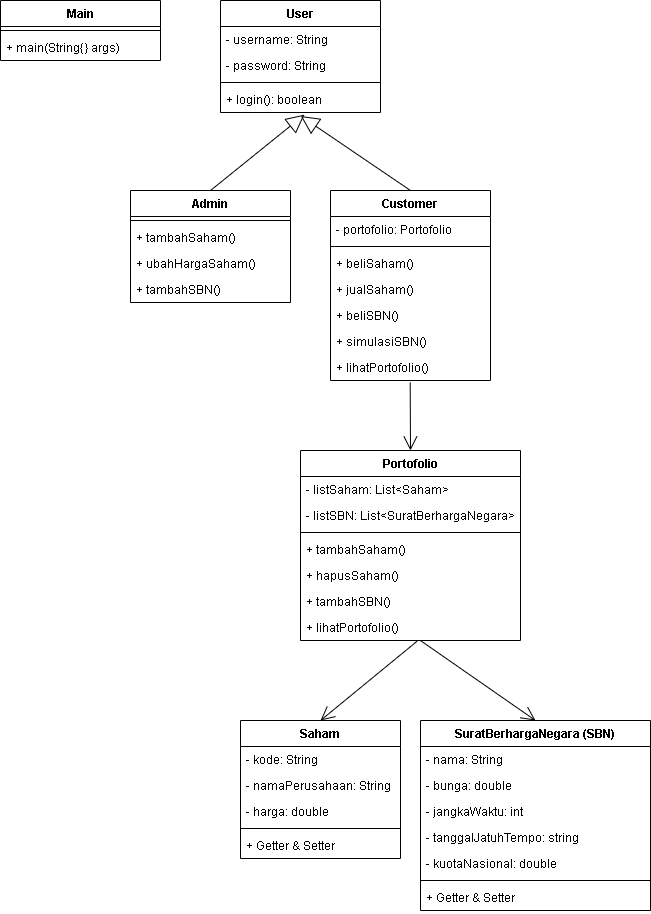

The diagram above was exported from draw.io. Its source (the exported page's mxGraphModel, read from the mxfile embedded in the PNG):
<mxGraphModel dx="1545" dy="817" grid="1" gridSize="10" guides="1" tooltips="1" connect="1" arrows="1" fold="1" page="1" pageScale="1" pageWidth="850" pageHeight="1100" math="0" shadow="0">
  <root>
    <mxCell id="0" />
    <mxCell id="1" parent="0" />
    <mxCell id="qlXukppqJEYNAgfgXGKJ-5" value="User" style="swimlane;fontStyle=1;align=center;verticalAlign=top;childLayout=stackLayout;horizontal=1;startSize=26;horizontalStack=0;resizeParent=1;resizeParentMax=0;resizeLast=0;collapsible=1;marginBottom=0;whiteSpace=wrap;html=1;" vertex="1" parent="1">
      <mxGeometry x="60" y="80" width="160" height="112" as="geometry" />
    </mxCell>
    <mxCell id="qlXukppqJEYNAgfgXGKJ-6" value="- username: String" style="text;strokeColor=none;fillColor=none;align=left;verticalAlign=top;spacingLeft=4;spacingRight=4;overflow=hidden;rotatable=0;points=[[0,0.5],[1,0.5]];portConstraint=eastwest;whiteSpace=wrap;html=1;" vertex="1" parent="qlXukppqJEYNAgfgXGKJ-5">
      <mxGeometry y="26" width="160" height="26" as="geometry" />
    </mxCell>
    <mxCell id="qlXukppqJEYNAgfgXGKJ-9" value="- password: String" style="text;strokeColor=none;fillColor=none;align=left;verticalAlign=top;spacingLeft=4;spacingRight=4;overflow=hidden;rotatable=0;points=[[0,0.5],[1,0.5]];portConstraint=eastwest;whiteSpace=wrap;html=1;" vertex="1" parent="qlXukppqJEYNAgfgXGKJ-5">
      <mxGeometry y="52" width="160" height="26" as="geometry" />
    </mxCell>
    <mxCell id="qlXukppqJEYNAgfgXGKJ-7" value="" style="line;strokeWidth=1;fillColor=none;align=left;verticalAlign=middle;spacingTop=-1;spacingLeft=3;spacingRight=3;rotatable=0;labelPosition=right;points=[];portConstraint=eastwest;strokeColor=inherit;" vertex="1" parent="qlXukppqJEYNAgfgXGKJ-5">
      <mxGeometry y="78" width="160" height="8" as="geometry" />
    </mxCell>
    <mxCell id="qlXukppqJEYNAgfgXGKJ-8" value="+ login(): boolean" style="text;strokeColor=none;fillColor=none;align=left;verticalAlign=top;spacingLeft=4;spacingRight=4;overflow=hidden;rotatable=0;points=[[0,0.5],[1,0.5]];portConstraint=eastwest;whiteSpace=wrap;html=1;" vertex="1" parent="qlXukppqJEYNAgfgXGKJ-5">
      <mxGeometry y="86" width="160" height="26" as="geometry" />
    </mxCell>
    <mxCell id="qlXukppqJEYNAgfgXGKJ-11" value="Admin" style="swimlane;fontStyle=1;align=center;verticalAlign=top;childLayout=stackLayout;horizontal=1;startSize=26;horizontalStack=0;resizeParent=1;resizeParentMax=0;resizeLast=0;collapsible=1;marginBottom=0;whiteSpace=wrap;html=1;" vertex="1" parent="1">
      <mxGeometry x="-30" y="270" width="160" height="112" as="geometry" />
    </mxCell>
    <mxCell id="qlXukppqJEYNAgfgXGKJ-14" value="" style="line;strokeWidth=1;fillColor=none;align=left;verticalAlign=middle;spacingTop=-1;spacingLeft=3;spacingRight=3;rotatable=0;labelPosition=right;points=[];portConstraint=eastwest;strokeColor=inherit;" vertex="1" parent="qlXukppqJEYNAgfgXGKJ-11">
      <mxGeometry y="26" width="160" height="8" as="geometry" />
    </mxCell>
    <mxCell id="qlXukppqJEYNAgfgXGKJ-15" value="+ tambahSaham()" style="text;strokeColor=none;fillColor=none;align=left;verticalAlign=top;spacingLeft=4;spacingRight=4;overflow=hidden;rotatable=0;points=[[0,0.5],[1,0.5]];portConstraint=eastwest;whiteSpace=wrap;html=1;" vertex="1" parent="qlXukppqJEYNAgfgXGKJ-11">
      <mxGeometry y="34" width="160" height="26" as="geometry" />
    </mxCell>
    <mxCell id="qlXukppqJEYNAgfgXGKJ-17" value="+ ubahHargaSaham()" style="text;strokeColor=none;fillColor=none;align=left;verticalAlign=top;spacingLeft=4;spacingRight=4;overflow=hidden;rotatable=0;points=[[0,0.5],[1,0.5]];portConstraint=eastwest;whiteSpace=wrap;html=1;" vertex="1" parent="qlXukppqJEYNAgfgXGKJ-11">
      <mxGeometry y="60" width="160" height="26" as="geometry" />
    </mxCell>
    <mxCell id="qlXukppqJEYNAgfgXGKJ-16" value="+ tambahSBN()" style="text;strokeColor=none;fillColor=none;align=left;verticalAlign=top;spacingLeft=4;spacingRight=4;overflow=hidden;rotatable=0;points=[[0,0.5],[1,0.5]];portConstraint=eastwest;whiteSpace=wrap;html=1;" vertex="1" parent="qlXukppqJEYNAgfgXGKJ-11">
      <mxGeometry y="86" width="160" height="26" as="geometry" />
    </mxCell>
    <mxCell id="qlXukppqJEYNAgfgXGKJ-18" value="Customer" style="swimlane;fontStyle=1;align=center;verticalAlign=top;childLayout=stackLayout;horizontal=1;startSize=26;horizontalStack=0;resizeParent=1;resizeParentMax=0;resizeLast=0;collapsible=1;marginBottom=0;whiteSpace=wrap;html=1;" vertex="1" parent="1">
      <mxGeometry x="170" y="270" width="160" height="190" as="geometry" />
    </mxCell>
    <mxCell id="qlXukppqJEYNAgfgXGKJ-19" value="- portofolio: Portofolio" style="text;strokeColor=none;fillColor=none;align=left;verticalAlign=top;spacingLeft=4;spacingRight=4;overflow=hidden;rotatable=0;points=[[0,0.5],[1,0.5]];portConstraint=eastwest;whiteSpace=wrap;html=1;" vertex="1" parent="qlXukppqJEYNAgfgXGKJ-18">
      <mxGeometry y="26" width="160" height="26" as="geometry" />
    </mxCell>
    <mxCell id="qlXukppqJEYNAgfgXGKJ-20" value="" style="line;strokeWidth=1;fillColor=none;align=left;verticalAlign=middle;spacingTop=-1;spacingLeft=3;spacingRight=3;rotatable=0;labelPosition=right;points=[];portConstraint=eastwest;strokeColor=inherit;" vertex="1" parent="qlXukppqJEYNAgfgXGKJ-18">
      <mxGeometry y="52" width="160" height="8" as="geometry" />
    </mxCell>
    <mxCell id="qlXukppqJEYNAgfgXGKJ-21" value="+ beliSaham()" style="text;strokeColor=none;fillColor=none;align=left;verticalAlign=top;spacingLeft=4;spacingRight=4;overflow=hidden;rotatable=0;points=[[0,0.5],[1,0.5]];portConstraint=eastwest;whiteSpace=wrap;html=1;" vertex="1" parent="qlXukppqJEYNAgfgXGKJ-18">
      <mxGeometry y="60" width="160" height="26" as="geometry" />
    </mxCell>
    <mxCell id="qlXukppqJEYNAgfgXGKJ-22" value="+ jualSaham()" style="text;strokeColor=none;fillColor=none;align=left;verticalAlign=top;spacingLeft=4;spacingRight=4;overflow=hidden;rotatable=0;points=[[0,0.5],[1,0.5]];portConstraint=eastwest;whiteSpace=wrap;html=1;" vertex="1" parent="qlXukppqJEYNAgfgXGKJ-18">
      <mxGeometry y="86" width="160" height="26" as="geometry" />
    </mxCell>
    <mxCell id="qlXukppqJEYNAgfgXGKJ-23" value="+ beliSBN()" style="text;strokeColor=none;fillColor=none;align=left;verticalAlign=top;spacingLeft=4;spacingRight=4;overflow=hidden;rotatable=0;points=[[0,0.5],[1,0.5]];portConstraint=eastwest;whiteSpace=wrap;html=1;" vertex="1" parent="qlXukppqJEYNAgfgXGKJ-18">
      <mxGeometry y="112" width="160" height="26" as="geometry" />
    </mxCell>
    <mxCell id="qlXukppqJEYNAgfgXGKJ-24" value="+ simulasiSBN()" style="text;strokeColor=none;fillColor=none;align=left;verticalAlign=top;spacingLeft=4;spacingRight=4;overflow=hidden;rotatable=0;points=[[0,0.5],[1,0.5]];portConstraint=eastwest;whiteSpace=wrap;html=1;" vertex="1" parent="qlXukppqJEYNAgfgXGKJ-18">
      <mxGeometry y="138" width="160" height="26" as="geometry" />
    </mxCell>
    <mxCell id="qlXukppqJEYNAgfgXGKJ-25" value="+ lihatPortofolio()" style="text;strokeColor=none;fillColor=none;align=left;verticalAlign=top;spacingLeft=4;spacingRight=4;overflow=hidden;rotatable=0;points=[[0,0.5],[1,0.5]];portConstraint=eastwest;whiteSpace=wrap;html=1;" vertex="1" parent="qlXukppqJEYNAgfgXGKJ-18">
      <mxGeometry y="164" width="160" height="26" as="geometry" />
    </mxCell>
    <mxCell id="qlXukppqJEYNAgfgXGKJ-26" value="Saham" style="swimlane;fontStyle=1;align=center;verticalAlign=top;childLayout=stackLayout;horizontal=1;startSize=26;horizontalStack=0;resizeParent=1;resizeParentMax=0;resizeLast=0;collapsible=1;marginBottom=0;whiteSpace=wrap;html=1;" vertex="1" parent="1">
      <mxGeometry x="80" y="800" width="160" height="138" as="geometry" />
    </mxCell>
    <mxCell id="qlXukppqJEYNAgfgXGKJ-27" value="- kode: String" style="text;strokeColor=none;fillColor=none;align=left;verticalAlign=top;spacingLeft=4;spacingRight=4;overflow=hidden;rotatable=0;points=[[0,0.5],[1,0.5]];portConstraint=eastwest;whiteSpace=wrap;html=1;" vertex="1" parent="qlXukppqJEYNAgfgXGKJ-26">
      <mxGeometry y="26" width="160" height="26" as="geometry" />
    </mxCell>
    <mxCell id="qlXukppqJEYNAgfgXGKJ-28" value="- namaPerusahaan: String" style="text;strokeColor=none;fillColor=none;align=left;verticalAlign=top;spacingLeft=4;spacingRight=4;overflow=hidden;rotatable=0;points=[[0,0.5],[1,0.5]];portConstraint=eastwest;whiteSpace=wrap;html=1;" vertex="1" parent="qlXukppqJEYNAgfgXGKJ-26">
      <mxGeometry y="52" width="160" height="26" as="geometry" />
    </mxCell>
    <mxCell id="qlXukppqJEYNAgfgXGKJ-36" value="- harga: double" style="text;strokeColor=none;fillColor=none;align=left;verticalAlign=top;spacingLeft=4;spacingRight=4;overflow=hidden;rotatable=0;points=[[0,0.5],[1,0.5]];portConstraint=eastwest;whiteSpace=wrap;html=1;" vertex="1" parent="qlXukppqJEYNAgfgXGKJ-26">
      <mxGeometry y="78" width="160" height="26" as="geometry" />
    </mxCell>
    <mxCell id="qlXukppqJEYNAgfgXGKJ-29" value="" style="line;strokeWidth=1;fillColor=none;align=left;verticalAlign=middle;spacingTop=-1;spacingLeft=3;spacingRight=3;rotatable=0;labelPosition=right;points=[];portConstraint=eastwest;strokeColor=inherit;" vertex="1" parent="qlXukppqJEYNAgfgXGKJ-26">
      <mxGeometry y="104" width="160" height="8" as="geometry" />
    </mxCell>
    <mxCell id="qlXukppqJEYNAgfgXGKJ-30" value="+ Getter &amp;amp; Setter" style="text;strokeColor=none;fillColor=none;align=left;verticalAlign=top;spacingLeft=4;spacingRight=4;overflow=hidden;rotatable=0;points=[[0,0.5],[1,0.5]];portConstraint=eastwest;whiteSpace=wrap;html=1;" vertex="1" parent="qlXukppqJEYNAgfgXGKJ-26">
      <mxGeometry y="112" width="160" height="26" as="geometry" />
    </mxCell>
    <mxCell id="qlXukppqJEYNAgfgXGKJ-37" value="SuratBerhargaNegara (SBN)" style="swimlane;fontStyle=1;align=center;verticalAlign=top;childLayout=stackLayout;horizontal=1;startSize=26;horizontalStack=0;resizeParent=1;resizeParentMax=0;resizeLast=0;collapsible=1;marginBottom=0;whiteSpace=wrap;html=1;" vertex="1" parent="1">
      <mxGeometry x="260" y="800" width="230" height="190" as="geometry" />
    </mxCell>
    <mxCell id="qlXukppqJEYNAgfgXGKJ-38" value="- nama: String" style="text;strokeColor=none;fillColor=none;align=left;verticalAlign=top;spacingLeft=4;spacingRight=4;overflow=hidden;rotatable=0;points=[[0,0.5],[1,0.5]];portConstraint=eastwest;whiteSpace=wrap;html=1;" vertex="1" parent="qlXukppqJEYNAgfgXGKJ-37">
      <mxGeometry y="26" width="230" height="26" as="geometry" />
    </mxCell>
    <mxCell id="qlXukppqJEYNAgfgXGKJ-39" value="- bunga: double" style="text;strokeColor=none;fillColor=none;align=left;verticalAlign=top;spacingLeft=4;spacingRight=4;overflow=hidden;rotatable=0;points=[[0,0.5],[1,0.5]];portConstraint=eastwest;whiteSpace=wrap;html=1;" vertex="1" parent="qlXukppqJEYNAgfgXGKJ-37">
      <mxGeometry y="52" width="230" height="26" as="geometry" />
    </mxCell>
    <mxCell id="qlXukppqJEYNAgfgXGKJ-40" value="- jangkaWaktu: int" style="text;strokeColor=none;fillColor=none;align=left;verticalAlign=top;spacingLeft=4;spacingRight=4;overflow=hidden;rotatable=0;points=[[0,0.5],[1,0.5]];portConstraint=eastwest;whiteSpace=wrap;html=1;" vertex="1" parent="qlXukppqJEYNAgfgXGKJ-37">
      <mxGeometry y="78" width="230" height="26" as="geometry" />
    </mxCell>
    <mxCell id="qlXukppqJEYNAgfgXGKJ-43" value="- tanggalJatuhTempo: string" style="text;strokeColor=none;fillColor=none;align=left;verticalAlign=top;spacingLeft=4;spacingRight=4;overflow=hidden;rotatable=0;points=[[0,0.5],[1,0.5]];portConstraint=eastwest;whiteSpace=wrap;html=1;" vertex="1" parent="qlXukppqJEYNAgfgXGKJ-37">
      <mxGeometry y="104" width="230" height="26" as="geometry" />
    </mxCell>
    <mxCell id="qlXukppqJEYNAgfgXGKJ-50" value="- kuotaNasional: double" style="text;strokeColor=none;fillColor=none;align=left;verticalAlign=top;spacingLeft=4;spacingRight=4;overflow=hidden;rotatable=0;points=[[0,0.5],[1,0.5]];portConstraint=eastwest;whiteSpace=wrap;html=1;" vertex="1" parent="qlXukppqJEYNAgfgXGKJ-37">
      <mxGeometry y="130" width="230" height="26" as="geometry" />
    </mxCell>
    <mxCell id="qlXukppqJEYNAgfgXGKJ-41" value="" style="line;strokeWidth=1;fillColor=none;align=left;verticalAlign=middle;spacingTop=-1;spacingLeft=3;spacingRight=3;rotatable=0;labelPosition=right;points=[];portConstraint=eastwest;strokeColor=inherit;" vertex="1" parent="qlXukppqJEYNAgfgXGKJ-37">
      <mxGeometry y="156" width="230" height="8" as="geometry" />
    </mxCell>
    <mxCell id="qlXukppqJEYNAgfgXGKJ-42" value="+ Getter &amp;amp; Setter" style="text;strokeColor=none;fillColor=none;align=left;verticalAlign=top;spacingLeft=4;spacingRight=4;overflow=hidden;rotatable=0;points=[[0,0.5],[1,0.5]];portConstraint=eastwest;whiteSpace=wrap;html=1;" vertex="1" parent="qlXukppqJEYNAgfgXGKJ-37">
      <mxGeometry y="164" width="230" height="26" as="geometry" />
    </mxCell>
    <mxCell id="qlXukppqJEYNAgfgXGKJ-51" value="Portofolio" style="swimlane;fontStyle=1;align=center;verticalAlign=top;childLayout=stackLayout;horizontal=1;startSize=26;horizontalStack=0;resizeParent=1;resizeParentMax=0;resizeLast=0;collapsible=1;marginBottom=0;whiteSpace=wrap;html=1;" vertex="1" parent="1">
      <mxGeometry x="140" y="530" width="220" height="190" as="geometry" />
    </mxCell>
    <mxCell id="qlXukppqJEYNAgfgXGKJ-52" value="- listSaham: List&amp;lt;Saham&amp;gt;" style="text;strokeColor=none;fillColor=none;align=left;verticalAlign=top;spacingLeft=4;spacingRight=4;overflow=hidden;rotatable=0;points=[[0,0.5],[1,0.5]];portConstraint=eastwest;whiteSpace=wrap;html=1;" vertex="1" parent="qlXukppqJEYNAgfgXGKJ-51">
      <mxGeometry y="26" width="220" height="26" as="geometry" />
    </mxCell>
    <mxCell id="qlXukppqJEYNAgfgXGKJ-59" value="- listSBN: List&amp;lt;SuratBerhargaNegara&amp;gt;" style="text;strokeColor=none;fillColor=none;align=left;verticalAlign=top;spacingLeft=4;spacingRight=4;overflow=hidden;rotatable=0;points=[[0,0.5],[1,0.5]];portConstraint=eastwest;whiteSpace=wrap;html=1;" vertex="1" parent="qlXukppqJEYNAgfgXGKJ-51">
      <mxGeometry y="52" width="220" height="26" as="geometry" />
    </mxCell>
    <mxCell id="qlXukppqJEYNAgfgXGKJ-53" value="" style="line;strokeWidth=1;fillColor=none;align=left;verticalAlign=middle;spacingTop=-1;spacingLeft=3;spacingRight=3;rotatable=0;labelPosition=right;points=[];portConstraint=eastwest;strokeColor=inherit;" vertex="1" parent="qlXukppqJEYNAgfgXGKJ-51">
      <mxGeometry y="78" width="220" height="8" as="geometry" />
    </mxCell>
    <mxCell id="qlXukppqJEYNAgfgXGKJ-54" value="+ tambahSaham()" style="text;strokeColor=none;fillColor=none;align=left;verticalAlign=top;spacingLeft=4;spacingRight=4;overflow=hidden;rotatable=0;points=[[0,0.5],[1,0.5]];portConstraint=eastwest;whiteSpace=wrap;html=1;" vertex="1" parent="qlXukppqJEYNAgfgXGKJ-51">
      <mxGeometry y="86" width="220" height="26" as="geometry" />
    </mxCell>
    <mxCell id="qlXukppqJEYNAgfgXGKJ-55" value="+ hapusSaham()" style="text;strokeColor=none;fillColor=none;align=left;verticalAlign=top;spacingLeft=4;spacingRight=4;overflow=hidden;rotatable=0;points=[[0,0.5],[1,0.5]];portConstraint=eastwest;whiteSpace=wrap;html=1;" vertex="1" parent="qlXukppqJEYNAgfgXGKJ-51">
      <mxGeometry y="112" width="220" height="26" as="geometry" />
    </mxCell>
    <mxCell id="qlXukppqJEYNAgfgXGKJ-56" value="+ tambahSBN()" style="text;strokeColor=none;fillColor=none;align=left;verticalAlign=top;spacingLeft=4;spacingRight=4;overflow=hidden;rotatable=0;points=[[0,0.5],[1,0.5]];portConstraint=eastwest;whiteSpace=wrap;html=1;" vertex="1" parent="qlXukppqJEYNAgfgXGKJ-51">
      <mxGeometry y="138" width="220" height="26" as="geometry" />
    </mxCell>
    <mxCell id="qlXukppqJEYNAgfgXGKJ-57" value="+ lihatPortofolio()" style="text;strokeColor=none;fillColor=none;align=left;verticalAlign=top;spacingLeft=4;spacingRight=4;overflow=hidden;rotatable=0;points=[[0,0.5],[1,0.5]];portConstraint=eastwest;whiteSpace=wrap;html=1;" vertex="1" parent="qlXukppqJEYNAgfgXGKJ-51">
      <mxGeometry y="164" width="220" height="26" as="geometry" />
    </mxCell>
    <mxCell id="qlXukppqJEYNAgfgXGKJ-60" value="Main" style="swimlane;fontStyle=1;align=center;verticalAlign=top;childLayout=stackLayout;horizontal=1;startSize=26;horizontalStack=0;resizeParent=1;resizeParentMax=0;resizeLast=0;collapsible=1;marginBottom=0;whiteSpace=wrap;html=1;" vertex="1" parent="1">
      <mxGeometry x="-160" y="80" width="160" height="60" as="geometry" />
    </mxCell>
    <mxCell id="qlXukppqJEYNAgfgXGKJ-63" value="" style="line;strokeWidth=1;fillColor=none;align=left;verticalAlign=middle;spacingTop=-1;spacingLeft=3;spacingRight=3;rotatable=0;labelPosition=right;points=[];portConstraint=eastwest;strokeColor=inherit;" vertex="1" parent="qlXukppqJEYNAgfgXGKJ-60">
      <mxGeometry y="26" width="160" height="8" as="geometry" />
    </mxCell>
    <mxCell id="qlXukppqJEYNAgfgXGKJ-64" value="+ main(String{} args)" style="text;strokeColor=none;fillColor=none;align=left;verticalAlign=top;spacingLeft=4;spacingRight=4;overflow=hidden;rotatable=0;points=[[0,0.5],[1,0.5]];portConstraint=eastwest;whiteSpace=wrap;html=1;" vertex="1" parent="qlXukppqJEYNAgfgXGKJ-60">
      <mxGeometry y="34" width="160" height="26" as="geometry" />
    </mxCell>
    <mxCell id="qlXukppqJEYNAgfgXGKJ-66" value="" style="endArrow=block;endSize=16;endFill=0;html=1;rounded=0;exitX=0.5;exitY=0;exitDx=0;exitDy=0;entryX=0.525;entryY=1.082;entryDx=0;entryDy=0;entryPerimeter=0;" edge="1" parent="1" source="qlXukppqJEYNAgfgXGKJ-11" target="qlXukppqJEYNAgfgXGKJ-8">
      <mxGeometry width="160" relative="1" as="geometry">
        <mxPoint x="100" y="240" as="sourcePoint" />
        <mxPoint x="260" y="240" as="targetPoint" />
      </mxGeometry>
    </mxCell>
    <mxCell id="qlXukppqJEYNAgfgXGKJ-67" value="" style="endArrow=block;endSize=16;endFill=0;html=1;rounded=0;exitX=0.5;exitY=0;exitDx=0;exitDy=0;entryX=0.502;entryY=1.136;entryDx=0;entryDy=0;entryPerimeter=0;" edge="1" parent="1" source="qlXukppqJEYNAgfgXGKJ-18" target="qlXukppqJEYNAgfgXGKJ-8">
      <mxGeometry width="160" relative="1" as="geometry">
        <mxPoint x="60" y="280" as="sourcePoint" />
        <mxPoint x="140" y="190" as="targetPoint" />
      </mxGeometry>
    </mxCell>
    <mxCell id="qlXukppqJEYNAgfgXGKJ-68" value="" style="endArrow=open;endFill=1;endSize=12;html=1;rounded=0;exitX=0.498;exitY=1.075;exitDx=0;exitDy=0;exitPerimeter=0;entryX=0.5;entryY=0;entryDx=0;entryDy=0;" edge="1" parent="1" source="qlXukppqJEYNAgfgXGKJ-25" target="qlXukppqJEYNAgfgXGKJ-51">
      <mxGeometry width="160" relative="1" as="geometry">
        <mxPoint x="120" y="330" as="sourcePoint" />
        <mxPoint x="280" y="330" as="targetPoint" />
      </mxGeometry>
    </mxCell>
    <mxCell id="qlXukppqJEYNAgfgXGKJ-69" value="" style="endArrow=open;endFill=1;endSize=12;html=1;rounded=0;exitX=0.53;exitY=1.028;exitDx=0;exitDy=0;exitPerimeter=0;entryX=0.5;entryY=0;entryDx=0;entryDy=0;" edge="1" parent="1" source="qlXukppqJEYNAgfgXGKJ-57" target="qlXukppqJEYNAgfgXGKJ-26">
      <mxGeometry width="160" relative="1" as="geometry">
        <mxPoint x="260" y="750" as="sourcePoint" />
        <mxPoint x="260" y="818" as="targetPoint" />
      </mxGeometry>
    </mxCell>
    <mxCell id="qlXukppqJEYNAgfgXGKJ-70" value="" style="endArrow=open;endFill=1;endSize=12;html=1;rounded=0;exitX=0.545;exitY=1;exitDx=0;exitDy=0;exitPerimeter=0;entryX=0.5;entryY=0;entryDx=0;entryDy=0;" edge="1" parent="1" source="qlXukppqJEYNAgfgXGKJ-57" target="qlXukppqJEYNAgfgXGKJ-37">
      <mxGeometry width="160" relative="1" as="geometry">
        <mxPoint x="267" y="731" as="sourcePoint" />
        <mxPoint x="170" y="810" as="targetPoint" />
      </mxGeometry>
    </mxCell>
  </root>
</mxGraphModel>